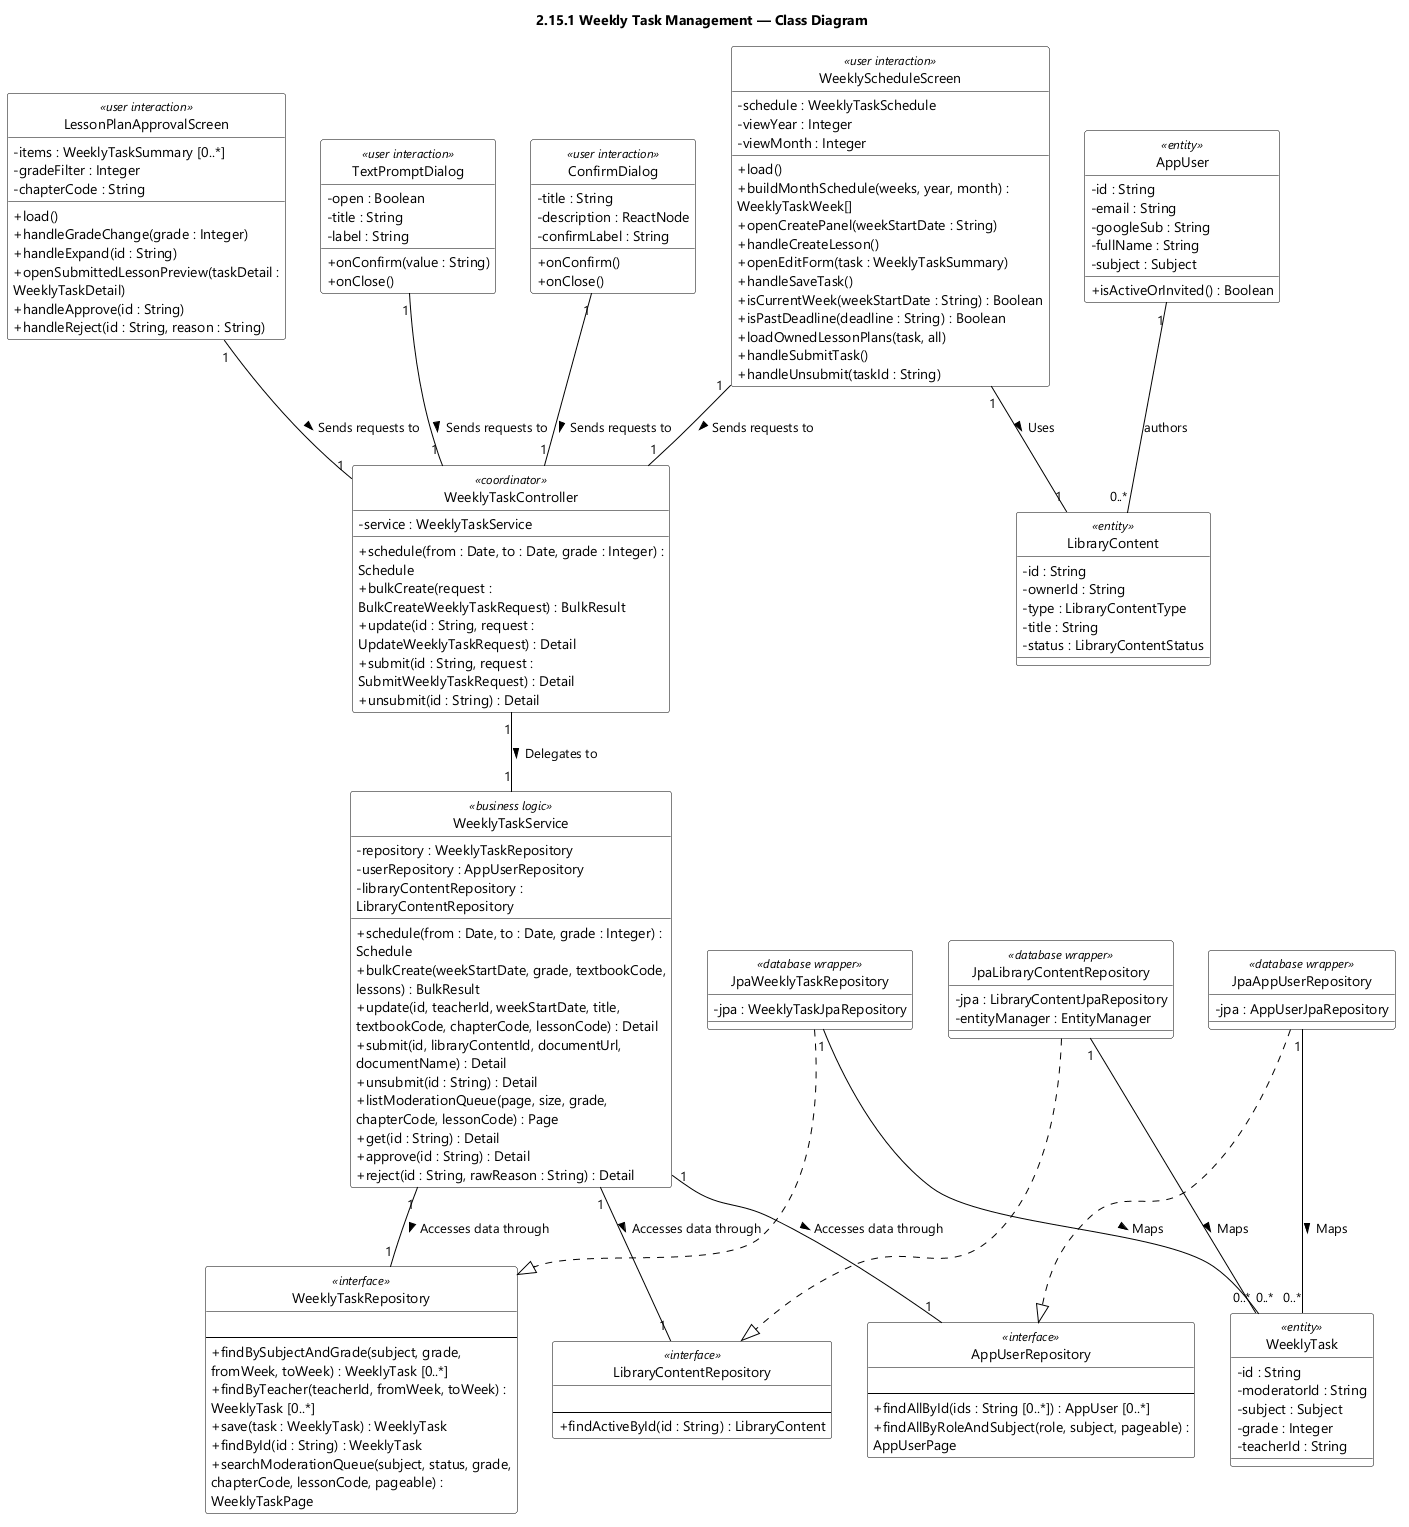

The diagram above was rendered by PlantUML. Its source (embedded in the PNG):
@startuml feat15 Weekly Task Management - Class Diagram
skinparamlocked dpi 96
skinparam defaultFontName "Segoe UI"
skinparam shadowing false
skinparam wrapWidth 320
skinparam classBackgroundColor #FFFFFF
skinparam classBorderColor #000000
skinparam ArrowColor #000000
skinparam classAttributeIconSize 0
hide circle
title 2.15.1 Weekly Task Management — Class Diagram
class WeeklyScheduleScreen <<user interaction>> {
  - schedule : WeeklyTaskSchedule
  - viewYear : Integer
  - viewMonth : Integer
  + load()
  + buildMonthSchedule(weeks, year, month) : WeeklyTaskWeek[]
  + openCreatePanel(weekStartDate : String)
  + handleCreateLesson()
  + openEditForm(task : WeeklyTaskSummary)
  + handleSaveTask()
  + isCurrentWeek(weekStartDate : String) : Boolean
  + isPastDeadline(deadline : String) : Boolean
  + loadOwnedLessonPlans(task, all)
  + handleSubmitTask()
  + handleUnsubmit(taskId : String)
}

class WeeklyTaskController <<coordinator>> {
  - service : WeeklyTaskService
  + schedule(from : Date, to : Date, grade : Integer) : Schedule
  + bulkCreate(request : BulkCreateWeeklyTaskRequest) : BulkResult
  + update(id : String, request : UpdateWeeklyTaskRequest) : Detail
  + submit(id : String, request : SubmitWeeklyTaskRequest) : Detail
  + unsubmit(id : String) : Detail
}

class WeeklyTaskService <<business logic>> {
  - repository : WeeklyTaskRepository
  - userRepository : AppUserRepository
  - libraryContentRepository : LibraryContentRepository
  + schedule(from : Date, to : Date, grade : Integer) : Schedule
  + bulkCreate(weekStartDate, grade, textbookCode, lessons) : BulkResult
  + update(id, teacherId, weekStartDate, title, textbookCode, chapterCode, lessonCode) : Detail
  + submit(id, libraryContentId, documentUrl, documentName) : Detail
  + unsubmit(id : String) : Detail
  + listModerationQueue(page, size, grade, chapterCode, lessonCode) : Page
  + get(id : String) : Detail
  + approve(id : String) : Detail
  + reject(id : String, rawReason : String) : Detail
}

class WeeklyTaskRepository <<interface>> {
  {field}
  --
  + findBySubjectAndGrade(subject, grade, fromWeek, toWeek) : WeeklyTask [0..*]
  + findByTeacher(teacherId, fromWeek, toWeek) : WeeklyTask [0..*]
  + save(task : WeeklyTask) : WeeklyTask
  + findById(id : String) : WeeklyTask
  + searchModerationQueue(subject, status, grade, chapterCode, lessonCode, pageable) : WeeklyTaskPage
}

class AppUserRepository <<interface>> {
  {field}
  --
  + findAllById(ids : String [0..*]) : AppUser [0..*]
  + findAllByRoleAndSubject(role, subject, pageable) : AppUserPage
}

class LibraryContentRepository <<interface>> {
  {field}
  --
  + findActiveById(id : String) : LibraryContent
}

class ConfirmDialog <<user interaction>> {
  - title : String
  - description : ReactNode
  - confirmLabel : String
  + onConfirm()
  + onClose()
}

class LessonPlanApprovalScreen <<user interaction>> {
  - items : WeeklyTaskSummary [0..*]
  - gradeFilter : Integer
  - chapterCode : String
  + load()
  + handleGradeChange(grade : Integer)
  + handleExpand(id : String)
  + openSubmittedLessonPreview(taskDetail : WeeklyTaskDetail)
  + handleApprove(id : String)
  + handleReject(id : String, reason : String)
}

class TextPromptDialog <<user interaction>> {
  - open : Boolean
  - title : String
  - label : String
  + onConfirm(value : String)
  + onClose()
}

class JpaWeeklyTaskRepository <<database wrapper>> {
  - jpa : WeeklyTaskJpaRepository
}

class JpaAppUserRepository <<database wrapper>> {
  - jpa : AppUserJpaRepository
}

class JpaLibraryContentRepository <<database wrapper>> {
  - jpa : LibraryContentJpaRepository
  - entityManager : EntityManager
}

class WeeklyTask <<entity>> {
  - id : String
  - moderatorId : String
  - subject : Subject
  - grade : Integer
  - teacherId : String
}

class AppUser <<entity>> {
  - id : String
  - email : String
  - googleSub : String
  - fullName : String
  - subject : Subject
  + isActiveOrInvited() : Boolean
}

class LibraryContent <<entity>> {
  - id : String
  - ownerId : String
  - type : LibraryContentType
  - title : String
  - status : LibraryContentStatus
}

WeeklyScheduleScreen "1" -- "1" LibraryContent : Uses >
WeeklyTaskController "1" -- "1" WeeklyTaskService : Delegates to >
WeeklyTaskService "1" -- "1" WeeklyTaskRepository : Accesses data through >
WeeklyTaskService "1" -- "1" AppUserRepository : Accesses data through >
WeeklyTaskService "1" -- "1" LibraryContentRepository : Accesses data through >
WeeklyScheduleScreen "1" -- "1" WeeklyTaskController : Sends requests to >
ConfirmDialog "1" -- "1" WeeklyTaskController : Sends requests to >
LessonPlanApprovalScreen "1" -- "1" WeeklyTaskController : Sends requests to >
TextPromptDialog "1" -- "1" WeeklyTaskController : Sends requests to >
JpaLibraryContentRepository ..|> LibraryContentRepository
JpaAppUserRepository ..|> AppUserRepository
AppUser "1" -- "0..*" LibraryContent : authors
JpaWeeklyTaskRepository ..|> WeeklyTaskRepository
JpaWeeklyTaskRepository "1" -- "0..*" WeeklyTask : Maps >
JpaAppUserRepository "1" -- "0..*" WeeklyTask : Maps >
JpaLibraryContentRepository "1" -- "0..*" WeeklyTask : Maps >

@enduml